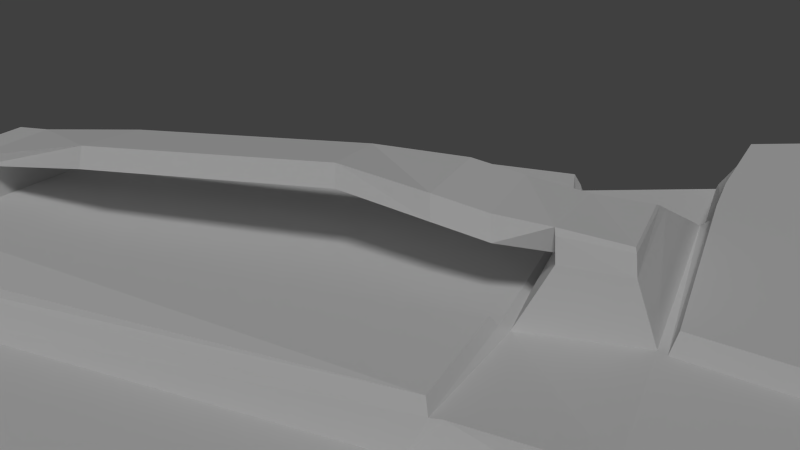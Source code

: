 # Source: Level1.blend  (saved by Blender 2.72.0; exported with 4.5.12 LTS)
import bpy
from mathutils import Matrix  # noqa: F401  (used for matrix-valued properties, if any)

bpy.ops.wm.read_factory_settings(use_empty=True)
scene = bpy.context.scene
scene.name = 'Scene'

# ---- collections
col_collection_1 = bpy.data.collections.new('Collection 1'); scene.collection.children.link(col_collection_1)

# ---- materials (node trees are filled in below, after node groups)
mat_material = bpy.data.materials.new('Material')
mat_material.alpha_threshold = 0.0
mat_material.use_transparent_shadow = False
mat_material.roughness = 0.5
mat_material.line_color = (0.0, 0.0, 0.0, 1.0)

# ---- material node trees

# ---- world
world_world = bpy.data.worlds.new('World'); scene.world = world_world
world_world.color = (0.05088, 0.05088, 0.05088)
world_world.use_sun_shadow = False
world_world.sun_shadow_jitter_overblur = 0.0
world_world.cycles.sampling_method = 'MANUAL'
world_world.cycles.sample_map_resolution = 256

# ---- cameras
cam_camera = bpy.data.cameras.new('Camera')
cam_camera.clip_end = 100.0
cam_camera.lens = 35.0
cam_camera.sensor_width = 32.0
cam_camera.sensor_height = 18.0
cam_camera.ortho_scale = 7.314
cam_camera.dof.focus_distance = 0.0
cam_camera.dof.aperture_fstop = 128.0

# ---- lights
light_lamp = bpy.data.lights.new('Lamp', 'SUN')
light_lamp.transmission_factor = 0.0
light_lamp.cutoff_distance = 30.0
light_lamp.angle = 0.1993
light_lamp.energy = 1.0
light_lamp.shadow_buffer_clip_start = 1.001
light_lamp.shadow_soft_size = 0.1
light_lamp.shadow_cascade_max_distance = 1000.0
light_lamp.cycles.use_multiple_importance_sampling = False

# ---- meshes
me_cube = bpy.data.meshes.new('Cube')
me_cube.from_pydata([(7.3, 7.3, -0.5353), (-7.3, 7.3, -0.6138), (7.3, -7.3, -0.5353), (-7.3, -7.3, -0.6138), (1.834, 7.3, 0.0), (-4.453, -7.3, -0.6138), (-4.545, 7.3, -0.6138), (-1.271, -7.3, 0.4066), (-3.333, 7.3, -0.1147), (4.889, 7.3, -0.5353), (4.719, -7.3, -0.5353), (-7.3, -5.986, -0.6138), (-1.267, -5.92, 0.4066), (4.735, -5.992, -0.5353), (7.3, -5.993, -0.5353), (-4.461, -5.987, -0.6138), (1.321, -7.038, 1.0), (-0.565, -7.038, 1.0), (-0.561, -6.251, 1.038), (1.372, -6.252, 1.04), (-0.7864, -6.156, 0.6388), (1.768, -6.195, 0.8754), (-0.8191, -7.144, 0.5945), (1.784, -7.136, 0.883), (-0.3011, -3.436, 1.429), (1.537, -3.222, 1.671), (-0.4864, -3.372, 1.04), (1.809, -3.099, 1.32), (-0.8653, 1.531, 1.573), (0.9726, 1.745, 1.814), (-1.051, 1.595, 1.183), (1.244, 1.867, 1.464), (-0.5586, 3.585, 1.664), (1.307, 3.584, 1.664), (-0.7839, 3.68, 1.303), (1.544, 3.684, 1.283), (-0.5586, 4.585, 1.478), (1.307, 4.584, 1.478), (-0.7839, 4.68, 1.117), (1.544, 4.684, 1.097), (-0.6601, 5.705, 1.267), (1.307, 5.584, 1.419), (-1.049, 5.68, 1.032), (1.544, 5.684, 0.9217), (-0.5586, 6.784, 1.271), (1.307, 6.784, 1.303), (-1.049, 6.879, 1.032), (1.544, 6.883, 0.9217), (1.868, 5.14, -0.1554), (-4.53, 4.911, -0.6138), (-3.342, 5.014, -0.1955), (-7.3, 4.311, -0.6138), (4.863, 5.092, -0.5353), (7.3, 4.642, -0.5353), (9.789, 9.789, -0.5353), (-9.789, 9.789, 0.0), (9.789, -9.789, 0.0), (-9.789, -9.789, -0.6138), (2.459, 9.789, 0.0), (-5.971, -9.789, -0.6138), (-4.8, 9.789, 0.0), (-1.041, -9.789, 0.4066), (-3.176, 9.789, 0.0), (6.555, 9.789, -0.5353), (4.929, -9.789, 0.0), (-9.789, -8.026, 0.0), (9.789, -8.036, 0.0), (-9.789, 5.78, 0.0), (9.789, 6.224, 0.0), (3.337, -6.035, 0.006515), (-4.093, -5.556, 0.0), (2.023, 4.998, 0.0), (-4.349, 4.733, 0.0), (-3.254, 4.899, 0.0), (4.608, 4.915, 0.0), (-7.821, 7.821, 0.0), (-7.816, 4.615, 0.0), (-7.674, -6.293, 0.0), (5.138, 7.673, -0.5353), (-3.36, 7.462, 0.0), (-4.825, 7.503, 0.0), (1.928, 7.461, 0.0), (8.884, 9.789, -0.5353), (-9.789, -9.054, 0.0), (-5.266, -9.789, 0.4066), (-3.857, -7.3, 0.4066), (-4.113, -5.765, 0.4066), (-7.687, -5.272, 0.0), (-9.789, -4.713, 0.0), (-4.464, -5.499, -0.6138), (-7.703, -7.134, 1.907e-06), (6.829, 7.805, -0.5353), (-7.3, -5.358, -0.6138), (5.986, 9.789, 0.0), (4.716, 7.3, 0.0), (4.847, 7.673, 0.0), (4.567, 5.103, 0.0), (9.789, 9.541, 0.0), (4.776, -7.658, 0.0), (7.419, -7.583, 0.0), (7.543, 4.945, 0.0), (3.429, -7.576, 0.2457), (9.789, 4.572, 0.0), (7.551, 4.391, 0.0), (7.3, 4.232, -0.5353), (4.858, 4.651, -0.5353), (7.538, 7.392, -1.907e-06), (-1.074, -5.863, 0.09329), (-1.088, -7.257, 0.1654), (-0.7504, -9.687, 0.3133), (3.194, -9.789, 0.0), (-4.243, 4.615, 0.2553), (-3.264, 4.823, 0.2553), (2.165, 4.883, 0.1964), (4.433, 4.808, 0.1964), (8.802, -9.515, 0.3214), (4.747, -9.515, 0.3214), (4.85, -7.755, 0.3214), (7.268, -7.702, 0.3214), (3.375, -7.657, 0.5346), (-0.8519, -7.487, 0.465), (-0.5857, -9.443, 0.5933), (3.38, -9.515, 0.3214), (-9.46, 9.568, 0.3178), (2.191, 9.568, 0.3178), (-4.541, 9.568, 0.3178), (-3.1, 9.568, 0.3178), (-7.715, 7.89, 0.3178), (-3.389, 7.542, 0.3178), (-4.71, 7.588, 0.3178), (1.72, 7.562, 0.3178), (-0.8008, 5.681, 1.021), (1.161, 5.684, 0.938), (1.39, 6.818, 1.242), (-0.7304, 6.818, 1.197), (1.39, 5.619, 1.317), (-0.7964, 5.696, 1.204), (-2.215, 5.154, 0.2752), (1.167, 5.249, 0.2404), (-0.4516, -6.156, 0.6698), (1.377, -6.153, 0.8392), (1.963, -6.074, 0.3728), (-0.6561, -5.973, 0.3347), (-0.7164, -6.212, 0.9809), (-0.7323, -7.082, 0.8948), (1.512, -7.078, 0.9518), (1.561, -6.234, 0.9934), (4.402, -5.795, 0.0), (-4.111, -5.216, 0.0), (3.293, -5.916, 0.2355), (-7.692, -4.945, 0.0), (-9.789, -4.367, 0.0), (-4.467, -5.155, -0.6138), (-7.3, -5.038, -0.6138), (7.476, -6.521, 0.0), (-1.089, -5.521, 0.1309), (-4.02, -5.097, 0.2553), (-1.259, -5.358, 0.4105), (4.329, -5.697, 0.1964), (3.301, -5.744, 0.4102), (4.153, -7.709, 0.4222), (3.991, -9.515, 0.3214), (4.122, -7.618, 0.1192)], [], [(3, 5, 15, 11), (5, 85, 86, 15), (69, 107, 142, 141), (10, 2, 14, 13), (49, 50, 8, 6), (153, 152, 49, 51), (51, 49, 6, 1), (17, 16, 19, 18), (143, 144, 17, 18), (108, 101, 23, 22), (107, 108, 22, 20), (144, 145, 16, 17), (27, 26, 30, 31), (18, 19, 25, 24), (31, 30, 34, 35), (25, 27, 31, 29), (26, 24, 28, 30), (24, 25, 29, 28), (35, 34, 38, 39), (29, 31, 35, 33), (30, 28, 32, 34), (28, 29, 33, 32), (39, 38, 131, 132), (33, 35, 39, 37), (34, 32, 36, 38), (32, 33, 37, 36), (39, 132, 41, 37), (36, 40, 131, 38), (36, 37, 41, 40), (133, 134, 44, 45), (135, 43, 47, 133), (136, 40, 44, 134), (40, 41, 45, 44), (50, 49, 72, 73), (48, 50, 73, 71), (52, 53, 0, 9), (81, 95, 93, 58), (42, 46, 8, 50), (48, 50, 8, 4), (47, 43, 48, 4), (46, 47, 4, 8), (50, 137, 131, 42), (96, 52, 9, 94), (94, 9, 78, 95), (51, 1, 75, 76), (57, 3, 90, 83), (9, 0, 91, 78), (1, 6, 80, 75), (5, 3, 57, 59), (153, 51, 76, 150), (109, 110, 122, 121), (110, 64, 116, 161, 122), (97, 106, 100, 68), (8, 4, 81, 79), (85, 5, 59, 84), (6, 8, 79, 80), (74, 71, 113, 114), (7, 85, 84, 61), (85, 7, 12, 86), (48, 96, 94, 4), (75, 80, 129, 127), (83, 90, 77, 65), (95, 78, 63, 93), (78, 91, 82, 63), (150, 76, 67, 151), (79, 81, 130, 128), (80, 79, 128, 129), (76, 75, 55, 67), (3, 11, 77, 90), (0, 54, 82, 91), (11, 15, 89, 92), (11, 92, 87, 77), (77, 87, 88, 65), (89, 15, 86, 70), (148, 72, 49, 152), (4, 94, 95, 81), (2, 10, 98, 99), (109, 108, 7, 61), (0, 53, 100, 106), (54, 0, 106, 97), (48, 71, 74, 96), (53, 104, 103, 100), (100, 103, 102, 68), (105, 104, 53, 52), (96, 74, 105, 52), (12, 7, 108, 107), (162, 101, 119, 160), (21, 69, 141, 140), (101, 69, 21, 23), (148, 155, 157, 156), (149, 155, 107, 69), (12, 107, 70, 86), (156, 157, 112, 111), (155, 73, 112, 157), (73, 72, 111, 112), (159, 158, 114, 113), (147, 74, 114, 158), (118, 117, 116, 115), (120, 121, 122, 119), (160, 119, 122, 161), (101, 108, 120, 119), (108, 109, 121, 120), (99, 98, 117, 118), (56, 99, 118, 115), (64, 56, 115, 116), (129, 128, 126, 125), (127, 129, 125, 123), (128, 130, 124, 126), (81, 58, 124, 130), (55, 75, 127, 123), (58, 62, 126, 124), (62, 60, 125, 126), (60, 55, 123, 125), (48, 138, 137, 50), (132, 131, 137, 138), (43, 132, 138, 48), (47, 46, 134, 133), (41, 135, 133, 45), (42, 136, 134, 46), (40, 136, 42, 131), (43, 135, 41, 132), (140, 141, 142, 139), (107, 20, 139, 142), (20, 22, 144, 143), (22, 23, 145, 144), (23, 21, 146, 145), (16, 145, 146, 19), (21, 140, 19, 146), (18, 139, 20, 143), (26, 139, 18, 24), (25, 19, 140, 27), (27, 140, 139, 26), (92, 89, 152, 153), (92, 153, 150, 87), (87, 150, 151, 88), (70, 148, 152, 89), (71, 73, 155, 149), (70, 107, 155, 148), (72, 148, 156, 111), (71, 149, 159, 113), (13, 14, 104, 105), (154, 99, 56, 66), (14, 2, 99, 154), (13, 105, 74, 147), (103, 154, 66, 102), (104, 14, 154, 103), (149, 69, 13, 147), (158, 159, 149, 147), (10, 13, 69, 101), (98, 162, 160, 117), (117, 160, 161, 116), (98, 10, 101, 162)])
me_cube.materials.append(mat_material)
me_cube.use_remesh_preserve_volume = False
me_cube.use_remesh_preserve_attributes = False
me_cube.use_mirror_vertex_groups = False
me_cube.update()

# ---- objects
ob_cube = bpy.data.objects.new('Cube', me_cube)
ob_lamp = bpy.data.objects.new('Lamp', light_lamp)
ob_camera = bpy.data.objects.new('Camera', cam_camera)

# ---- transforms, parenting, visibility, modifiers, constraints
ob_cube.location = (0.0, 0.0, 0.0)
ob_cube.scale = (5.0, 5.0, 5.0)
ob_cube.lock_rotations_4d = False
ob_cube.empty_display_type = 'ARROWS'
ob_cube.lineart.crease_threshold = 0.0
ob_lamp.location = (4.076, 1.005, 28.31)
ob_lamp.rotation_euler = (0.6503, 0.05522, 1.866)
ob_lamp.lock_rotations_4d = False
ob_lamp.empty_display_type = 'ARROWS'
ob_lamp.color = (0.0, 0.0, 0.0, 0.0)
ob_lamp.lineart.crease_threshold = 0.0
ob_camera.location = (65.57, 42.02, 33.01)
ob_camera.rotation_euler = (1.165, 0.01091, 1.991)
ob_camera.scale = (1.0, 1.0, 1.0)
ob_camera.lock_rotations_4d = False
ob_camera.empty_display_type = 'ARROWS'
ob_camera.color = (0.0, 0.0, 0.0, 0.0)
ob_camera.display_type = 'WIRE'
ob_camera.lineart.crease_threshold = 0.0

# ---- collection membership
col_collection_1.objects.link(ob_cube)
col_collection_1.objects.link(ob_lamp)
col_collection_1.objects.link(ob_camera)

# ---- scene / render settings (as saved in the file)
scene.camera = ob_camera
scene.frame_start = 1; scene.frame_end = 250; scene.frame_set(231)
scene.render.engine = 'BLENDER_EEVEE_NEXT'
scene.render.resolution_percentage = 50
scene.render.dither_intensity = 0.0
scene.cycles.use_denoising = False
scene.cycles.samples = 10
scene.cycles.sampling_pattern = 'TABULATED_SOBOL'
scene.cycles.light_sampling_threshold = 0.0
scene.cycles.use_adaptive_sampling = False
scene.cycles.use_light_tree = False
scene.cycles.blur_glossy = 0.0
scene.cycles.pixel_filter_type = 'GAUSSIAN'
scene.cycles.sample_clamp_indirect = 0.0
scene.view_settings.view_transform = 'Standard'
bpy.context.view_layer.update()
